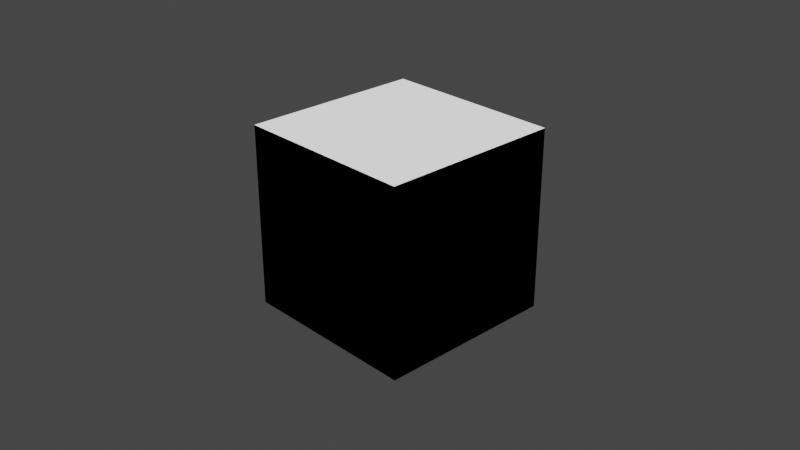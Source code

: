 # Source: normal_mask.blend  (saved by Blender 4.4.32; exported with 4.5.12 LTS)
import bpy
from mathutils import Matrix  # noqa: F401  (used for matrix-valued properties, if any)

bpy.ops.wm.read_factory_settings(use_empty=True)
scene = bpy.context.scene
scene.name = 'Scene'

# ---- collections
col_collection = bpy.data.collections.new('Collection'); scene.collection.children.link(col_collection)

# ---- materials (node trees are filled in below, after node groups)
mat_normal_mask = bpy.data.materials.new('normal_mask')

# ---- node groups
ng_vector_detect_003 = bpy.data.node_groups.new('vector_detect.003', 'ShaderNodeTree')
_s = ng_vector_detect_003.interface.new_socket(name='Vector', in_out='OUTPUT', socket_type='NodeSocketVector')
_s = ng_vector_detect_003.interface.new_socket(name='IF', in_out='INPUT', socket_type='NodeSocketVector')
_s.hide_value = True
_s = ng_vector_detect_003.interface.new_socket(name='ELSE', in_out='INPUT', socket_type='NodeSocketVector')
_s.hide_value = True
_N = ng_vector_detect_003.nodes; _L = ng_vector_detect_003.links
n0 = _N.new('ShaderNodeVectorMath'); n0.name = 'Vector Math'; n0.location = (-301, 22)
n0.hide = True
n0.operation = 'LENGTH'
n1 = _N.new('ShaderNodeMath'); n1.name = 'Math'; n1.location = (-296, -14)
n1.hide = True
n1.operation = 'CEIL'
n2 = _N.new('NodeReroute'); n2.name = 'Reroute'; n2.location = (-345, 12)
n2.width = 16
n2.socket_idname = 'NodeSocketVector'
n3 = _N.new('NodeGroupInput'); n3.name = 'Group Input'; n3.location = (-619, 44)
n4 = _N.new('NodeGroupOutput'); n4.name = 'Group Output'; n4.location = (-103, 31)
n5 = _N.new('ShaderNodeMix'); n5.name = 'Mix'; n5.location = (-292, -51)
n5.hide = True
n5.data_type = 'RGBA'
_L.new(n0.outputs[1], n1.inputs[0])
_L.new(n1.outputs[0], n5.inputs[0])
_L.new(n2.outputs[0], n0.inputs[0])
_L.new(n2.outputs[0], n5.inputs[7])
_L.new(n3.outputs[1], n5.inputs[6])
_L.new(n5.outputs[2], n4.inputs[0])
_L.new(n3.outputs[0], n2.inputs[0])
n4.is_active_output = True
ng_normal_mask = bpy.data.node_groups.new('normal_mask', 'ShaderNodeTree')
_s = ng_normal_mask.interface.new_socket(name='Mask', in_out='OUTPUT', socket_type='NodeSocketFloat')
_s = ng_normal_mask.interface.new_socket(name='Binary Mask', in_out='OUTPUT', socket_type='NodeSocketFloat')
_s = ng_normal_mask.interface.new_socket(name='--MASK ACTIVATION--', in_out='INPUT', socket_type='NodeSocketFloat')
_s.hide_value = True
_s = ng_normal_mask.interface.new_socket(name='X+', in_out='INPUT', socket_type='NodeSocketFloat')
_s.subtype = 'FACTOR'
_s.min_value = 0.0
_s.max_value = 1.0
_s = ng_normal_mask.interface.new_socket(name='X-', in_out='INPUT', socket_type='NodeSocketFloat')
_s.subtype = 'FACTOR'
_s.min_value = 0.0
_s.max_value = 1.0
_s = ng_normal_mask.interface.new_socket(name='Y+', in_out='INPUT', socket_type='NodeSocketFloat')
_s.subtype = 'FACTOR'
_s.min_value = 0.0
_s.max_value = 1.0
_s = ng_normal_mask.interface.new_socket(name='Y-', in_out='INPUT', socket_type='NodeSocketFloat')
_s.subtype = 'FACTOR'
_s.min_value = 0.0
_s.max_value = 1.0
_s = ng_normal_mask.interface.new_socket(name='Z+', in_out='INPUT', socket_type='NodeSocketFloat')
_s.subtype = 'FACTOR'
_s.default_value = 1.0
_s.min_value = 0.0
_s.max_value = 1.0
_s = ng_normal_mask.interface.new_socket(name='Z-', in_out='INPUT', socket_type='NodeSocketFloat')
_s.subtype = 'FACTOR'
_s.min_value = 0.0
_s.max_value = 1.0
_s = ng_normal_mask.interface.new_socket(name='--MASK PARAMETERS--', in_out='INPUT', socket_type='NodeSocketFloat')
_s.hide_value = True
_s = ng_normal_mask.interface.new_socket(name='Distance', in_out='INPUT', socket_type='NodeSocketFloat')
_s.default_value = 0.67
_s.min_value = 0.0
_s.max_value = 1.0
_s = ng_normal_mask.interface.new_socket(name='Blend', in_out='INPUT', socket_type='NodeSocketFloat')
_s.default_value = 0.26
_s.min_value = 0.0
_s.max_value = 1.0
_s = ng_normal_mask.interface.new_socket(name='Mask Strength', in_out='INPUT', socket_type='NodeSocketFloat')
_s.default_value = 1.0
_s.min_value = 0.0
_s.max_value = 1e+04
_s.hide_value = True
_s = ng_normal_mask.interface.new_socket(name='--NOISE--', in_out='INPUT', socket_type='NodeSocketFloat')
_s.hide_value = True
_s = ng_normal_mask.interface.new_socket(name='Scale', in_out='INPUT', socket_type='NodeSocketFloat')
_s.default_value = 50.0
_s.min_value = -1000.0
_s.max_value = 1000.0
_s = ng_normal_mask.interface.new_socket(name='Detail', in_out='INPUT', socket_type='NodeSocketFloat')
_s.default_value = 2.0
_s.min_value = 0.0
_s.max_value = 15.0
_s = ng_normal_mask.interface.new_socket(name='Roughness', in_out='INPUT', socket_type='NodeSocketFloat')
_s.subtype = 'FACTOR'
_s.default_value = 0.5
_s.min_value = 0.0
_s.max_value = 1.0
_s = ng_normal_mask.interface.new_socket(name='Distortion', in_out='INPUT', socket_type='NodeSocketFloat')
_s.min_value = -1000.0
_s.max_value = 1000.0
_s = ng_normal_mask.interface.new_socket(name='Factor', in_out='INPUT', socket_type='NodeSocketFloat')
_s.subtype = 'FACTOR'
_s.default_value = 0.4172
_s.min_value = 0.0
_s.max_value = 1.0
_s = ng_normal_mask.interface.new_socket(name='Vector', in_out='INPUT', socket_type='NodeSocketVector')
_s.hide_value = True
_N = ng_normal_mask.nodes; _L = ng_normal_mask.links
n0 = _N.new('ShaderNodeMapRange'); n0.name = 'Map Range.001'; n0.location = (-279, 200)
n0.hide = True
n0.inputs[2].default_value = -1.0
n1 = _N.new('ShaderNodeMapRange'); n1.name = 'Map Range.003'; n1.location = (-284, 121)
n1.hide = True
n2 = _N.new('ShaderNodeMapRange'); n2.name = 'Map Range.002'; n2.location = (-285, 70)
n2.hide = True
n2.inputs[2].default_value = -1.0
n3 = _N.new('ShaderNodeSeparateXYZ'); n3.name = 'Separate XYZ'; n3.location = (-485, 139)
n4 = _N.new('ShaderNodeMix'); n4.name = 'Mix.001'; n4.location = (-71, 280)
n5 = _N.new('ShaderNodeMix'); n5.name = 'Mix.003'; n5.location = (-63, -90)
n6 = _N.new('ShaderNodeMix'); n6.name = 'Mix'; n6.location = (-69, 464)
n7 = _N.new('ShaderNodeMath'); n7.name = 'Math.001'; n7.location = (208, 194)
n7.use_clamp = True
n8 = _N.new('ShaderNodeMath'); n8.name = 'Math.002'; n8.location = (203, 14)
n8.use_clamp = True
n9 = _N.new('ShaderNodeMath'); n9.name = 'Math'; n9.location = (217, 368)
n9.use_clamp = True
n10 = _N.new('ShaderNodeMix'); n10.name = 'Mix.002'; n10.location = (-62, 94)
n11 = _N.new('ShaderNodeMath'); n11.name = 'Math.003'; n11.location = (199, -147)
n11.hide = True
n11.use_clamp = True
n12 = _N.new('ShaderNodeMath'); n12.name = 'Math.004'; n12.location = (196, -181)
n12.hide = True
n12.use_clamp = True
n13 = _N.new('ShaderNodeMath'); n13.name = 'Math.006'; n13.location = (206, -231)
n13.operation = 'SUBTRACT'
n13.inputs[0].default_value = 1.0
n14 = _N.new('ShaderNodeMath'); n14.name = 'Math.005'; n14.location = (380, -116)
n14.operation = 'SUBTRACT'
n15 = _N.new('ShaderNodeMix'); n15.name = 'Mix.004'; n15.location = (-60, -280)
n15.hide = True
n16 = _N.new('ShaderNodeMix'); n16.name = 'Mix.005'; n16.location = (-55, -333)
n16.hide = True
n17 = _N.new('ShaderNodeMapRange'); n17.name = 'Map Range.004'; n17.location = (-293, -332)
n17.hide = True
n18 = _N.new('ShaderNodeMapRange'); n18.name = 'Map Range.005'; n18.location = (-50, -377)
n18.hide = True
n18.inputs[2].default_value = -1.0
n19 = _N.new('NodeGroupOutput'); n19.name = 'Group Output'; n19.location = (1009, -118)
n20 = _N.new('ShaderNodeMath'); n20.name = 'Math.008'; n20.location = (386, -376)
n20.use_clamp = True
n20.inputs[0].default_value = 0.001
n21 = _N.new('ShaderNodeTexCoord'); n21.name = 'Texture Coordinate.001'; n21.location = (-1467, -308)
n21.hide = True
n22 = _N.new('NodeGroupInput'); n22.name = 'Group Input'; n22.location = (-650, -66)
n23 = _N.new('NodeGroupInput'); n23.name = 'Group Input.001'; n23.location = (-1654, -290)
n24 = _N.new('ShaderNodeTexCoord'); n24.name = 'Texture Coordinate'; n24.location = (-1327, 30)
n25 = _N.new('ShaderNodeGroup'); n25.name = 'Group.001'; n25.location = (-1452, -370)
n25.hide = True
n25.node_tree = ng_vector_detect_003
n26 = _N.new('ShaderNodeMath'); n26.name = 'Math.007'; n26.location = (817, -194)
n26.operation = 'GREATER_THAN'
n26.inputs[1].default_value = 0.0
n27 = _N.new('ShaderNodeMath'); n27.name = 'Math.009'; n27.location = (817, -26)
n27.operation = 'MULTIPLY'
n28 = _N.new('ShaderNodeMapRange'); n28.name = 'Map Range.006'; n28.location = (590, -110)
n29 = _N.new('ShaderNodeTexNoise'); n29.name = 'Noise Texture'; n29.location = (-1228, -419)
n30 = _N.new('ShaderNodeMix'); n30.name = 'Mix.006'; n30.location = (-935, 79)
n30.data_type = 'RGBA'
n30.blend_type = 'LINEAR_LIGHT'
n31 = _N.new('ShaderNodeMapRange'); n31.name = 'Map Range'; n31.location = (-281, 276)
n31.hide = True
n32 = _N.new('ShaderNodeClamp'); n32.name = 'Clamp'; n32.location = (-1228, -719)
n32.hide = True
_L.new(n4.outputs[0], n9.inputs[1])
_L.new(n16.outputs[0], n12.inputs[1])
_L.new(n3.outputs[2], n18.inputs[0])
_L.new(n8.outputs[0], n11.inputs[0])
_L.new(n7.outputs[0], n8.inputs[0])
_L.new(n1.outputs[0], n10.inputs[3])
_L.new(n9.outputs[0], n7.inputs[0])
_L.new(n0.outputs[0], n4.inputs[3])
_L.new(n18.outputs[0], n16.inputs[3])
_L.new(n3.outputs[0], n31.inputs[0])
_L.new(n11.outputs[0], n12.inputs[0])
_L.new(n10.outputs[0], n7.inputs[1])
_L.new(n3.outputs[1], n2.inputs[0])
_L.new(n15.outputs[0], n11.inputs[1])
_L.new(n2.outputs[0], n5.inputs[3])
_L.new(n31.outputs[0], n6.inputs[3])
_L.new(n3.outputs[0], n0.inputs[0])
_L.new(n6.outputs[0], n9.inputs[0])
_L.new(n14.outputs[0], n28.inputs[0])
_L.new(n3.outputs[1], n1.inputs[0])
_L.new(n17.outputs[0], n15.inputs[3])
_L.new(n30.outputs[2], n3.inputs[0])
_L.new(n3.outputs[2], n17.inputs[0])
_L.new(n5.outputs[0], n8.inputs[1])
_L.new(n27.outputs[0], n19.inputs[0])
_L.new(n22.outputs[1], n6.inputs[0])
_L.new(n22.outputs[2], n4.inputs[0])
_L.new(n22.outputs[3], n10.inputs[0])
_L.new(n22.outputs[4], n5.inputs[0])
_L.new(n22.outputs[5], n15.inputs[0])
_L.new(n22.outputs[6], n16.inputs[0])
_L.new(n12.outputs[0], n14.inputs[0])
_L.new(n13.outputs[0], n14.inputs[1])
_L.new(n22.outputs[8], n13.inputs[1])
_L.new(n22.outputs[9], n20.inputs[1])
_L.new(n20.outputs[0], n28.inputs[2])
_L.new(n28.outputs[0], n26.inputs[0])
_L.new(n26.outputs[0], n19.inputs[1])
_L.new(n21.outputs[3], n25.inputs[1])
_L.new(n22.outputs[17], n25.inputs[0])
_L.new(n24.outputs[1], n30.inputs[6])
_L.new(n25.outputs[0], n29.inputs[0])
_L.new(n29.outputs[1], n30.inputs[7])
_L.new(n23.outputs[12], n29.inputs[2])
_L.new(n23.outputs[13], n29.inputs[3])
_L.new(n23.outputs[16], n30.inputs[0])
_L.new(n28.outputs[0], n27.inputs[0])
_L.new(n22.outputs[10], n27.inputs[1])
_L.new(n23.outputs[15], n29.inputs[8])
_L.new(n23.outputs[14], n32.inputs[0])
_L.new(n32.outputs[0], n29.inputs[4])
n19.is_active_output = True

# ---- material node trees
mat_normal_mask.use_nodes = True; mat_normal_mask.node_tree.nodes.clear()
_N = mat_normal_mask.node_tree.nodes; _L = mat_normal_mask.node_tree.links
n0 = _N.new('ShaderNodeOutputMaterial'); n0.name = 'Material Output'; n0.location = (300, 300)
n1 = _N.new('ShaderNodeGroup'); n1.name = 'Group'; n1.location = (-77, 285)
n1.width = 191
n1.node_tree = ng_normal_mask
n1.inputs[0].default_value = 0.0
n1.inputs[1].default_value = 0.0
n1.inputs[2].default_value = 0.0
n1.inputs[3].default_value = 0.0
n1.inputs[4].default_value = 0.0
n1.inputs[5].default_value = 1.0
n1.inputs[6].default_value = 0.0
n1.inputs[7].default_value = 0.0
n1.inputs[8].default_value = 0.67
n1.inputs[9].default_value = 0.26
n1.inputs[10].default_value = 1.0
n1.inputs[11].default_value = 0.0
n1.inputs[12].default_value = 50.0
n1.inputs[13].default_value = 2.0
n1.inputs[14].default_value = 0.5
n1.inputs[15].default_value = 0.0
n1.inputs[16].default_value = 0.4172
n1.inputs[17].default_value = (0.0, 0.0, 0.0)
_L.new(n1.outputs[0], n0.inputs[0])
n0.is_active_output = True

# ---- world
world_world = bpy.data.worlds.new('World'); scene.world = world_world
world_world.use_nodes = True; world_world.node_tree.nodes.clear()
_N = world_world.node_tree.nodes; _L = world_world.node_tree.links
n0 = _N.new('ShaderNodeOutputWorld'); n0.name = 'World Output'; n0.location = (300, 300)
n1 = _N.new('ShaderNodeBackground'); n1.name = 'Background'; n1.location = (10, 300)
n1.inputs[0].default_value = (0.05088, 0.05088, 0.05088, 1.0)
_L.new(n1.outputs[0], n0.inputs[0])
n0.is_active_output = True
world_world.color = (0.05088, 0.05088, 0.05088)
world_world.use_sun_shadow = False
world_world.sun_shadow_jitter_overblur = 0.0

# ---- cameras
cam_camera = bpy.data.cameras.new('Camera')
cam_camera.clip_end = 100.0
cam_camera.ortho_scale = 7.314

# ---- lights
light_light = bpy.data.lights.new('Light', 'POINT')
light_light.transmission_factor = 0.0
light_light.use_soft_falloff = False
light_light.energy = 1000.0
light_light.shadow_soft_size = 0.1
light_light.shadow_maximum_resolution = 0.006
light_light.use_absolute_resolution = True

# ---- meshes
me_cube = bpy.data.meshes.new('Cube')
me_cube.from_pydata([(-1.0, -1.0, -1.0), (-1.0, -1.0, 1.0), (-1.0, 1.0, -1.0), (-1.0, 1.0, 1.0), (1.0, -1.0, -1.0), (1.0, -1.0, 1.0), (1.0, 1.0, -1.0), (1.0, 1.0, 1.0)], [], [(0, 1, 3, 2), (2, 3, 7, 6), (6, 7, 5, 4), (4, 5, 1, 0), (2, 6, 4, 0), (7, 3, 1, 5)])
_uv = me_cube.uv_layers.new(name='UVMap')
_uv.uv.foreach_set('vector', [0.375, 0.0, 0.625, 0.0, 0.625, 0.25, 0.375, 0.25, 0.375, 0.25, 0.625, 0.25, 0.625, 0.5, 0.375, 0.5, 0.375, 0.5, 0.625, 0.5, 0.625, 0.75, 0.375, 0.75, 0.375, 0.75, 0.625, 0.75, 0.625, 1.0, 0.375, 1.0, 0.125, 0.5, 0.375, 0.5, 0.375, 0.75, 0.125, 0.75, 0.625, 0.5, 0.875, 0.5, 0.875, 0.75, 0.625, 0.75])
me_cube.materials.append(mat_normal_mask)
me_cube.update()

# ---- objects
ob_light = bpy.data.objects.new('Light', light_light)
ob_camera = bpy.data.objects.new('Camera', cam_camera)
ob_cube = bpy.data.objects.new('Cube', me_cube)

# ---- transforms, parenting, visibility, modifiers, constraints
ob_light.location = (4.076, 1.005, 5.904)
ob_light.rotation_euler = (0.6503, 0.05522, 1.866)
ob_light.lock_rotations_4d = False
ob_light.empty_display_type = 'ARROWS'
ob_light.color = (0.0, 0.0, 0.0, 0.0)
ob_light.lineart.crease_threshold = 0.0
ob_camera.location = (7.359, -6.926, 4.958)
ob_camera.rotation_euler = (1.109, 0.0, 0.8149)
ob_camera.lock_rotations_4d = False
ob_camera.empty_display_type = 'ARROWS'
ob_camera.color = (0.0, 0.0, 0.0, 0.0)
ob_camera.display_type = 'WIRE'
ob_camera.lineart.crease_threshold = 0.0
ob_cube.location = (0.0, 0.0, 0.0)

# ---- collection membership
col_collection.objects.link(ob_light)
col_collection.objects.link(ob_camera)
col_collection.objects.link(ob_cube)

# ---- scene / render settings (as saved in the file)
scene.camera = ob_camera
scene.frame_start = 1; scene.frame_end = 250; scene.frame_set(1)
scene.render.engine = 'CYCLES'
scene.cycles.feature_set = 'EXPERIMENTAL'
scene.cycles.use_denoising = False
scene.cycles.sampling_pattern = 'TABULATED_SOBOL'
scene.cycles.use_light_tree = False
scene.cycles.preview_dicing_rate = 1.0
scene.view_settings.view_transform = 'Filmic'
bpy.context.view_layer.update()
